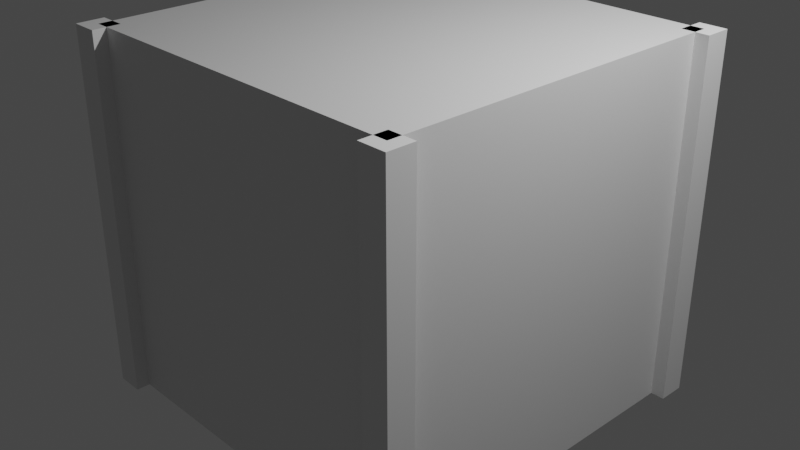 # Source: HouseTemplate.blend  (saved by Blender 3.3.6; exported with 4.5.12 LTS)
import bpy
from mathutils import Matrix  # noqa: F401  (used for matrix-valued properties, if any)

bpy.ops.wm.read_factory_settings(use_empty=True)
scene = bpy.context.scene
scene.name = 'Scene'

# ---- collections
col_collection = bpy.data.collections.new('Collection'); scene.collection.children.link(col_collection)
col_scenestuff = bpy.data.collections.new('SceneStuff'); col_collection.children.link(col_scenestuff)

# ---- materials (node trees are filled in below, after node groups)
mat_material = bpy.data.materials.new('Material')
mat_material.alpha_threshold = 0.0
mat_material.use_transparent_shadow = False
mat_material.roughness = 0.5
mat_material.line_color = (0.0, 0.0, 0.0, 1.0)

# ---- material node trees
mat_material.use_nodes = True; mat_material.node_tree.nodes.clear()
_N = mat_material.node_tree.nodes; _L = mat_material.node_tree.links
n0 = _N.new('ShaderNodeOutputMaterial'); n0.name = 'Material Output'; n0.location = (300, 300)
n1 = _N.new('ShaderNodeBsdfPrincipled'); n1.name = 'Principled BSDF'; n1.location = (10, 300)
n1.distribution = 'GGX'
n1.subsurface_method = 'RANDOM_WALK_SKIN'
n1.inputs[3].default_value = 1.45
n1.inputs[27].default_value = (0.0, 0.0, 0.0, 1.0)
n1.inputs[28].default_value = 1.0
_L.new(n1.outputs[0], n0.inputs[0])
n0.is_active_output = True

# ---- world
world_world = bpy.data.worlds.new('World'); scene.world = world_world
world_world.use_nodes = True; world_world.node_tree.nodes.clear()
_N = world_world.node_tree.nodes; _L = world_world.node_tree.links
n0 = _N.new('ShaderNodeOutputWorld'); n0.name = 'World Output'; n0.location = (300, 300)
n1 = _N.new('ShaderNodeBackground'); n1.name = 'Background'; n1.location = (10, 300)
n1.inputs[0].default_value = (0.05088, 0.05088, 0.05088, 1.0)
_L.new(n1.outputs[0], n0.inputs[0])
n0.is_active_output = True
world_world.color = (0.05088, 0.05088, 0.05088)
world_world.use_sun_shadow = False
world_world.sun_shadow_jitter_overblur = 0.0

# ---- cameras
cam_camera = bpy.data.cameras.new('Camera')
cam_camera.clip_end = 100.0
cam_camera.ortho_scale = 7.314

# ---- lights
light_light = bpy.data.lights.new('Light', 'POINT')
light_light.transmission_factor = 0.0
light_light.energy = 1000.0
light_light.shadow_soft_size = 0.1
light_light.shadow_maximum_resolution = 0.006
light_light.use_absolute_resolution = True

# ---- meshes
me_cube = bpy.data.meshes.new('Cube')
me_cube.from_pydata([(1.0, 1.0, 1.0), (1.0, 1.0, -1.0), (1.0, -1.0, 1.0), (1.0, -1.0, -1.0), (-1.0, 1.0, 1.0), (-1.0, 1.0, -1.0), (-1.0, -1.0, 1.0), (-1.0, -1.0, -1.0)], [], [(0, 4, 6, 2), (3, 2, 6, 7), (7, 6, 4, 5), (5, 1, 3, 7), (1, 0, 2, 3), (5, 4, 0, 1)])
_uv = me_cube.uv_layers.new(name='UVMap')
_uv.uv.foreach_set('vector', [0.625, 0.5, 0.875, 0.5, 0.875, 0.75, 0.625, 0.75, 0.375, 0.75, 0.625, 0.75, 0.625, 1.0, 0.375, 1.0, 0.375, 0.0, 0.625, 0.0, 0.625, 0.25, 0.375, 0.25, 0.125, 0.5, 0.375, 0.5, 0.375, 0.75, 0.125, 0.75, 0.375, 0.5, 0.625, 0.5, 0.625, 0.75, 0.375, 0.75, 0.375, 0.25, 0.625, 0.25, 0.625, 0.5, 0.375, 0.5])
me_cube.materials.append(mat_material)
me_cube.use_mirror_vertex_groups = False
me_cube.update()
me_cube_004 = bpy.data.meshes.new('Cube.004')
me_cube_004.from_pydata([(-2.15, 1.85, -2.0), (-2.15, 1.85, 2.0), (-2.15, 2.15, -2.0), (-2.15, 2.15, 2.0), (-1.85, 1.85, -2.0), (-1.85, 1.85, 2.0), (-1.85, 2.15, -2.0), (-1.85, 2.15, 2.0), (-2.15, -2.15, -2.0), (-2.15, -2.15, 2.0), (-2.15, -1.85, -2.0), (-2.15, -1.85, 2.0), (-1.85, -2.15, -2.0), (-1.85, -2.15, 2.0), (-1.85, -1.85, -2.0), (-1.85, -1.85, 2.0)], [], [(0, 1, 3, 2), (2, 3, 7, 6), (6, 7, 5, 4), (4, 5, 1, 0), (2, 6, 4, 0), (7, 3, 1, 5), (8, 9, 11, 10), (10, 11, 15, 14), (14, 15, 13, 12), (12, 13, 9, 8), (10, 14, 12, 8), (15, 11, 9, 13)])
_uv = me_cube_004.uv_layers.new(name='UVMap')
_uv.uv.foreach_set('vector', [0.375, 0.0, 0.625, 0.0, 0.625, 0.25, 0.375, 0.25, 0.375, 0.25, 0.625, 0.25, 0.625, 0.5, 0.375, 0.5, 0.375, 0.5, 0.625, 0.5, 0.625, 0.75, 0.375, 0.75, 0.375, 0.75, 0.625, 0.75, 0.625, 1.0, 0.375, 1.0, 0.125, 0.5, 0.375, 0.5, 0.375, 0.75, 0.125, 0.75, 0.625, 0.5, 0.875, 0.5, 0.875, 0.75, 0.625, 0.75, 0.375, 0.0, 0.625, 0.0, 0.625, 0.25, 0.375, 0.25, 0.375, 0.25, 0.625, 0.25, 0.625, 0.5, 0.375, 0.5, 0.375, 0.5, 0.625, 0.5, 0.625, 0.75, 0.375, 0.75, 0.375, 0.75, 0.625, 0.75, 0.625, 1.0, 0.375, 1.0, 0.125, 0.5, 0.375, 0.5, 0.375, 0.75, 0.125, 0.75, 0.625, 0.5, 0.875, 0.5, 0.875, 0.75, 0.625, 0.75])
me_cube_004.update()

# ---- objects
ob_base = bpy.data.objects.new('Base', me_cube)
ob_pillars = bpy.data.objects.new('Pillars', me_cube_004)
ob_camera = bpy.data.objects.new('Camera', cam_camera)
ob_light = bpy.data.objects.new('Light', light_light)

# ---- transforms, parenting, visibility, modifiers, constraints
ob_base.location = (0.0, 0.0, 0.0)
ob_base.scale = (2.0, 2.0, 2.0)
ob_base.lock_rotations_4d = False
ob_base.empty_display_type = 'ARROWS'
ob_base.lineart.crease_threshold = 0.0
_m = ob_base.modifiers.new('Array', 'ARRAY')
_m.count = 1
ob_pillars.location = (0.0, 0.0, 0.0)
_m = ob_pillars.modifiers.new('Array', 'ARRAY')
_m.use_constant_offset = True
_m.constant_offset_displace = (4.0, 0.0, 0.0)
_m.use_relative_offset = False
_m.relative_offset_displace = (13.3, 0.0, 0.0)
ob_camera.location = (7.359, -6.926, 4.958)
ob_camera.rotation_euler = (1.109, 0.0, 0.8149)
ob_camera.lock_rotations_4d = False
ob_camera.empty_display_type = 'ARROWS'
ob_camera.color = (0.0, 0.0, 0.0, 0.0)
ob_camera.display_type = 'WIRE'
ob_camera.lineart.crease_threshold = 0.0
ob_light.location = (4.076, 1.005, 5.904)
ob_light.rotation_euler = (0.6503, 0.05522, 1.866)
ob_light.lock_rotations_4d = False
ob_light.empty_display_type = 'ARROWS'
ob_light.color = (0.0, 0.0, 0.0, 0.0)
ob_light.lineart.crease_threshold = 0.0

# ---- collection membership
col_collection.objects.link(ob_base)
col_collection.objects.link(ob_pillars)
col_scenestuff.objects.link(ob_camera)
col_scenestuff.objects.link(ob_light)

# ---- scene / render settings (as saved in the file)
scene.camera = ob_camera
scene.frame_start = 1; scene.frame_end = 250; scene.frame_set(0)
scene.render.engine = 'BLENDER_EEVEE_NEXT'
scene.cycles.sampling_pattern = 'TABULATED_SOBOL'
scene.cycles.use_light_tree = False
scene.view_settings.view_transform = 'Filmic'
bpy.context.view_layer.update()
